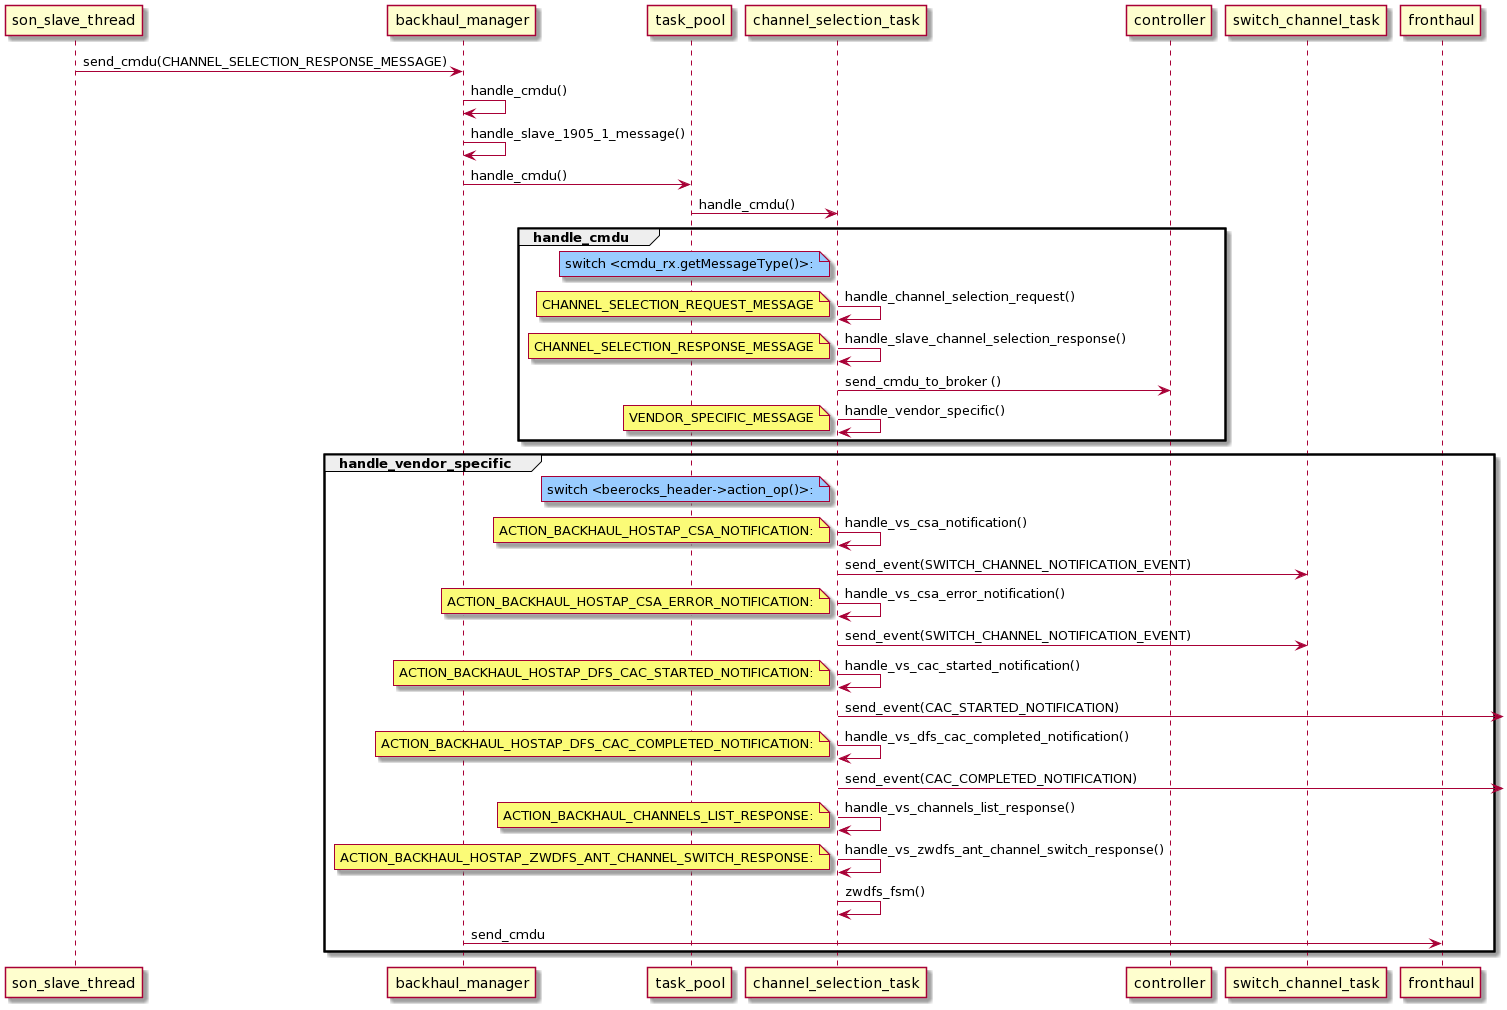

The diagram above was rendered by PlantUML. Its source (embedded in the PNG):
@startuml
participant son_slave_thread
participant backhaul_manager
participant task_pool
participant channel_selection_task 
participant controller
participant switch_channel_task
participant fronthaul


son_slave_thread -> backhaul_manager : send_cmdu(CHANNEL_SELECTION_RESPONSE_MESSAGE)
backhaul_manager -> backhaul_manager : handle_cmdu()
backhaul_manager -> backhaul_manager : handle_slave_1905_1_message()
backhaul_manager -> task_pool : handle_cmdu()
task_pool -> channel_selection_task : handle_cmdu()
group handle_cmdu
    note left of channel_selection_task #99ccff: switch <cmdu_rx.getMessageType()>:
    channel_selection_task -> channel_selection_task : handle_channel_selection_request()
    note left: CHANNEL_SELECTION_REQUEST_MESSAGE
    channel_selection_task -> channel_selection_task : handle_slave_channel_selection_response()
    note left: CHANNEL_SELECTION_RESPONSE_MESSAGE
    channel_selection_task -> controller : send_cmdu_to_broker ()
    channel_selection_task -> channel_selection_task : handle_vendor_specific()
    note left: VENDOR_SPECIFIC_MESSAGE
end
group handle_vendor_specific

    note left of channel_selection_task #99ccff: switch <beerocks_header->action_op()>:
    channel_selection_task -> channel_selection_task : handle_vs_csa_notification()
    note left: ACTION_BACKHAUL_HOSTAP_CSA_NOTIFICATION:
    channel_selection_task -> switch_channel_task : send_event(SWITCH_CHANNEL_NOTIFICATION_EVENT)

    channel_selection_task -> channel_selection_task : handle_vs_csa_error_notification()
    note left: ACTION_BACKHAUL_HOSTAP_CSA_ERROR_NOTIFICATION:
    channel_selection_task -> switch_channel_task : send_event(SWITCH_CHANNEL_NOTIFICATION_EVENT)

    channel_selection_task -> channel_selection_task : handle_vs_cac_started_notification()
    note left: ACTION_BACKHAUL_HOSTAP_DFS_CAC_STARTED_NOTIFICATION:
    channel_selection_task -> : send_event(CAC_STARTED_NOTIFICATION)

    channel_selection_task -> channel_selection_task : handle_vs_dfs_cac_completed_notification()
    note left: ACTION_BACKHAUL_HOSTAP_DFS_CAC_COMPLETED_NOTIFICATION:
    channel_selection_task -> : send_event(CAC_COMPLETED_NOTIFICATION)

    channel_selection_task -> channel_selection_task : handle_vs_channels_list_response()
    note left: ACTION_BACKHAUL_CHANNELS_LIST_RESPONSE:

    channel_selection_task -> channel_selection_task : handle_vs_zwdfs_ant_channel_switch_response()
    note left: ACTION_BACKHAUL_HOSTAP_ZWDFS_ANT_CHANNEL_SWITCH_RESPONSE:
     channel_selection_task ->  channel_selection_task : zwdfs_fsm()
    backhaul_manager -> fronthaul: send_cmdu
end
@enduml